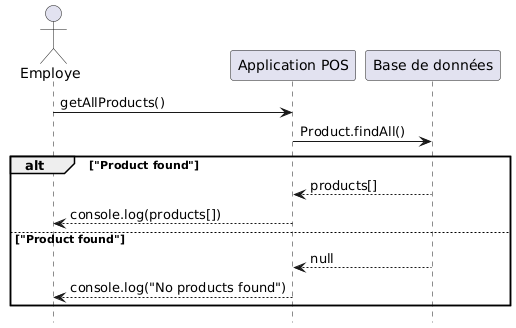

The diagram above was rendered by PlantUML. Its source (embedded in the PNG):
@startuml
actor "Employe" as Employe
hide footbox

Employe -> "Application POS" : getAllProducts()
"Application POS" -> "Base de données": Product.findAll()
alt "Product found"
    "Base de données" --> "Application POS": products[]
    "Application POS" --> "Employe": console.log(products[])
else "Product found"
    "Base de données" --> "Application POS": null
    "Application POS" --> "Employe": console.log("No products found")
end
@enduml